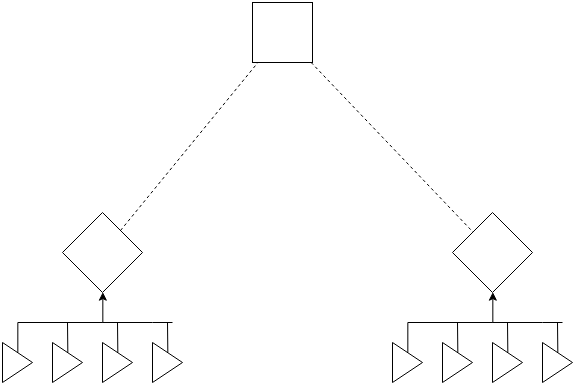

The diagram above was exported from draw.io. Its source (the exported page's mxGraphModel, read from the mxfile embedded in the PNG):
<mxGraphModel dx="1463" dy="800" grid="1" gridSize="10" guides="1" tooltips="1" connect="1" arrows="1" fold="1" page="1" pageScale="1" pageWidth="826" pageHeight="1169" background="#ffffff" math="0" shadow="0">
  <root>
    <mxCell id="0" />
    <mxCell id="1" parent="0" />
    <mxCell id="2" value="" style="whiteSpace=wrap;html=1;" vertex="1" parent="1">
      <mxGeometry x="310" y="80" width="60" height="60" as="geometry" />
    </mxCell>
    <mxCell id="3" value="" style="rhombus;whiteSpace=wrap;html=1;" vertex="1" parent="1">
      <mxGeometry x="510" y="290" width="80" height="80" as="geometry" />
    </mxCell>
    <mxCell id="4" value="" style="endArrow=none;dashed=1;html=1;" edge="1" source="2" target="3" parent="1">
      <mxGeometry x="368.63636363636374" y="140" width="50" height="50" as="geometry">
        <mxPoint x="10" y="80" as="sourcePoint" />
        <mxPoint x="60" y="30" as="targetPoint" />
      </mxGeometry>
    </mxCell>
    <mxCell id="5" style="edgeStyle=orthogonalEdgeStyle;rounded=0;html=1;exitX=0.5;exitY=0;jettySize=auto;orthogonalLoop=1;" edge="1" source="6" target="3" parent="1">
      <mxGeometry x="465.3333333333335" y="369.66666666666674" as="geometry">
        <Array as="points">
          <mxPoint x="465" y="400" />
          <mxPoint x="550" y="400" />
        </Array>
      </mxGeometry>
    </mxCell>
    <mxCell id="6" value="" style="triangle;whiteSpace=wrap;html=1;" vertex="1" parent="1">
      <mxGeometry x="450" y="420" width="30" height="40" as="geometry" />
    </mxCell>
    <mxCell id="7" value="" style="triangle;whiteSpace=wrap;html=1;" vertex="1" parent="1">
      <mxGeometry x="500" y="420" width="30" height="40" as="geometry" />
    </mxCell>
    <mxCell id="8" value="" style="triangle;whiteSpace=wrap;html=1;" vertex="1" parent="1">
      <mxGeometry x="550" y="420" width="30" height="40" as="geometry" />
    </mxCell>
    <mxCell id="9" value="" style="triangle;whiteSpace=wrap;html=1;" vertex="1" parent="1">
      <mxGeometry x="600" y="420" width="30" height="40" as="geometry" />
    </mxCell>
    <mxCell id="10" value="" style="endArrow=none;html=1;entryX=0.5;entryY=0;" edge="1" target="7" parent="1">
      <mxGeometry x="515" y="400" width="50" height="50" as="geometry">
        <mxPoint x="515" y="400" as="sourcePoint" />
        <mxPoint x="60" y="10" as="targetPoint" />
      </mxGeometry>
    </mxCell>
    <mxCell id="11" value="" style="endArrow=none;html=1;entryX=0.5;entryY=0;" edge="1" target="8" parent="1">
      <mxGeometry x="565" y="400" width="50" height="50" as="geometry">
        <mxPoint x="565" y="400" as="sourcePoint" />
        <mxPoint x="60" y="10" as="targetPoint" />
      </mxGeometry>
    </mxCell>
    <mxCell id="12" value="" style="endArrow=none;html=1;" edge="1" parent="1">
      <mxGeometry x="550" y="400" width="50" height="50" as="geometry">
        <mxPoint x="600" y="400" as="sourcePoint" />
        <mxPoint x="550" y="400" as="targetPoint" />
      </mxGeometry>
    </mxCell>
    <mxCell id="13" value="" style="endArrow=none;html=1;exitX=0.5;exitY=0;entryX=0.5;entryY=0;" edge="1" source="9" target="9" parent="1">
      <mxGeometry x="615.3333333333335" y="430" width="50" height="50" as="geometry">
        <mxPoint x="10" y="60" as="sourcePoint" />
        <mxPoint x="620" y="400" as="targetPoint" />
      </mxGeometry>
    </mxCell>
    <mxCell id="14" value="" style="endArrow=none;html=1;entryX=0.5;entryY=0;" edge="1" target="9" parent="1">
      <mxGeometry x="615" y="400" width="50" height="50" as="geometry">
        <mxPoint x="615" y="400" as="sourcePoint" />
        <mxPoint x="60" y="10" as="targetPoint" />
      </mxGeometry>
    </mxCell>
    <mxCell id="15" value="" style="endArrow=none;html=1;" edge="1" parent="1">
      <mxGeometry x="600" y="400" width="50" height="50" as="geometry">
        <mxPoint x="620" y="400" as="sourcePoint" />
        <mxPoint x="600" y="400" as="targetPoint" />
      </mxGeometry>
    </mxCell>
    <mxCell id="16" value="" style="rhombus;whiteSpace=wrap;html=1;" vertex="1" parent="1">
      <mxGeometry x="120" y="290" width="80" height="80" as="geometry" />
    </mxCell>
    <mxCell id="17" style="edgeStyle=orthogonalEdgeStyle;rounded=0;html=1;exitX=0.5;exitY=0;jettySize=auto;orthogonalLoop=1;" edge="1" source="18" target="16" parent="1">
      <mxGeometry x="75.33333333333348" y="369.66666666666674" as="geometry">
        <Array as="points">
          <mxPoint x="75" y="400" />
          <mxPoint x="160" y="400" />
        </Array>
      </mxGeometry>
    </mxCell>
    <mxCell id="18" value="" style="triangle;whiteSpace=wrap;html=1;" vertex="1" parent="1">
      <mxGeometry x="60" y="420" width="30" height="40" as="geometry" />
    </mxCell>
    <mxCell id="19" value="" style="triangle;whiteSpace=wrap;html=1;" vertex="1" parent="1">
      <mxGeometry x="110" y="420" width="30" height="40" as="geometry" />
    </mxCell>
    <mxCell id="20" value="" style="triangle;whiteSpace=wrap;html=1;" vertex="1" parent="1">
      <mxGeometry x="160" y="420" width="30" height="40" as="geometry" />
    </mxCell>
    <mxCell id="21" value="" style="triangle;whiteSpace=wrap;html=1;" vertex="1" parent="1">
      <mxGeometry x="210" y="420" width="30" height="40" as="geometry" />
    </mxCell>
    <mxCell id="22" value="" style="endArrow=none;html=1;entryX=0.5;entryY=0;" edge="1" target="19" parent="1">
      <mxGeometry x="125" y="400" width="50" height="50" as="geometry">
        <mxPoint x="125" y="400" as="sourcePoint" />
        <mxPoint x="-330" y="10" as="targetPoint" />
      </mxGeometry>
    </mxCell>
    <mxCell id="23" value="" style="endArrow=none;html=1;entryX=0.5;entryY=0;" edge="1" target="20" parent="1">
      <mxGeometry x="175" y="400" width="50" height="50" as="geometry">
        <mxPoint x="175" y="400" as="sourcePoint" />
        <mxPoint x="-330" y="10" as="targetPoint" />
      </mxGeometry>
    </mxCell>
    <mxCell id="24" value="" style="endArrow=none;html=1;" edge="1" parent="1">
      <mxGeometry x="160" y="400" width="50" height="50" as="geometry">
        <mxPoint x="210" y="400" as="sourcePoint" />
        <mxPoint x="160" y="400" as="targetPoint" />
      </mxGeometry>
    </mxCell>
    <mxCell id="25" value="" style="endArrow=none;html=1;exitX=0.5;exitY=0;entryX=0.5;entryY=0;" edge="1" source="21" target="21" parent="1">
      <mxGeometry x="225.33333333333348" y="430" width="50" height="50" as="geometry">
        <mxPoint x="-380" y="60" as="sourcePoint" />
        <mxPoint x="230" y="400" as="targetPoint" />
      </mxGeometry>
    </mxCell>
    <mxCell id="26" value="" style="endArrow=none;html=1;entryX=0.5;entryY=0;" edge="1" target="21" parent="1">
      <mxGeometry x="225" y="400" width="50" height="50" as="geometry">
        <mxPoint x="225" y="400" as="sourcePoint" />
        <mxPoint x="-330" y="10" as="targetPoint" />
      </mxGeometry>
    </mxCell>
    <mxCell id="27" value="" style="endArrow=none;html=1;" edge="1" parent="1">
      <mxGeometry x="210" y="400" width="50" height="50" as="geometry">
        <mxPoint x="230" y="400" as="sourcePoint" />
        <mxPoint x="210" y="400" as="targetPoint" />
      </mxGeometry>
    </mxCell>
    <mxCell id="28" value="" style="endArrow=none;dashed=1;html=1;" edge="1" source="16" target="2" parent="1">
      <mxGeometry x="178" y="140" width="50" height="50" as="geometry">
        <mxPoint x="10" y="90" as="sourcePoint" />
        <mxPoint x="60" y="40" as="targetPoint" />
      </mxGeometry>
    </mxCell>
  </root>
</mxGraphModel>